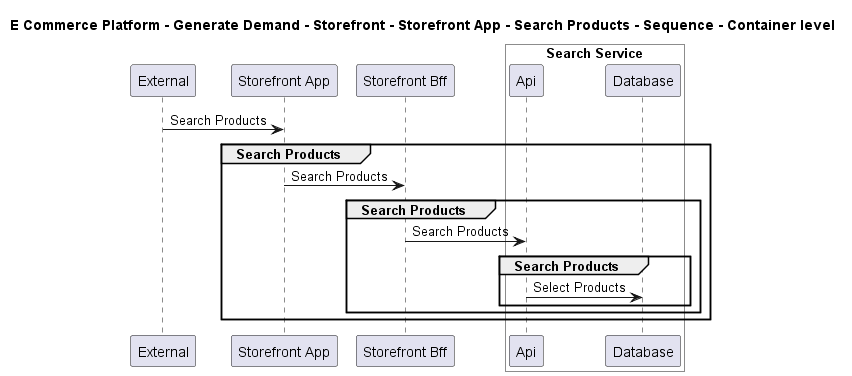

The diagram above was rendered by PlantUML. Its source (embedded in the PNG):
@startuml

title E Commerce Platform - Generate Demand - Storefront - Storefront App - Search Products - Sequence - Container level

participant "External" as C4InterFlow.SoftwareSystems.ExternalSystem
participant "Storefront App" as ECommercePlatform.GenerateDemand.Storefront.SoftwareSystems.StorefrontApp
participant "Storefront Bff" as ECommercePlatform.GenerateDemand.Storefront.SoftwareSystems.StorefrontBff

box "Search Service" #White
    participant "Api" as ECommercePlatform.GenerateDemand.SearchAndBrowse.SoftwareSystems.SearchService.Containers.Api
    participant "Database" as ECommercePlatform.GenerateDemand.SearchAndBrowse.SoftwareSystems.SearchService.Containers.Database
end box


C4InterFlow.SoftwareSystems.ExternalSystem -> ECommercePlatform.GenerateDemand.Storefront.SoftwareSystems.StorefrontApp : Search Products
group Search Products
ECommercePlatform.GenerateDemand.Storefront.SoftwareSystems.StorefrontApp -> ECommercePlatform.GenerateDemand.Storefront.SoftwareSystems.StorefrontBff : Search Products
group Search Products
ECommercePlatform.GenerateDemand.Storefront.SoftwareSystems.StorefrontBff -> ECommercePlatform.GenerateDemand.SearchAndBrowse.SoftwareSystems.SearchService.Containers.Api : Search Products
group Search Products
ECommercePlatform.GenerateDemand.SearchAndBrowse.SoftwareSystems.SearchService.Containers.Api -> ECommercePlatform.GenerateDemand.SearchAndBrowse.SoftwareSystems.SearchService.Containers.Database : Select Products
end
end
end


@enduml